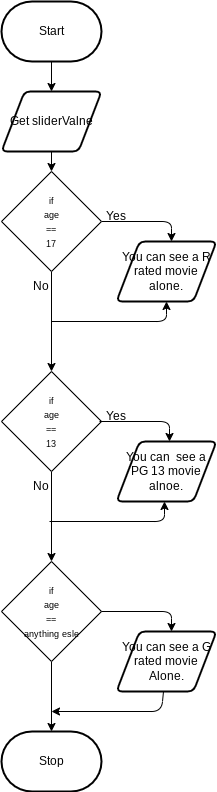

The diagram above was exported from draw.io. Its source (the exported page's mxGraphModel, read from the mxfile embedded in the PNG):
<mxGraphModel dx="908" dy="661" grid="1" gridSize="10" guides="1" tooltips="1" connect="1" arrows="1" fold="1" page="1" pageScale="1" pageWidth="850" pageHeight="1100" math="0" shadow="0">
  <root>
    <mxCell id="0" />
    <mxCell id="1" parent="0" />
    <mxCell id="33" value="Start" style="strokeWidth=2;html=1;shape=mxgraph.flowchart.terminator;whiteSpace=wrap;" parent="1" vertex="1">
      <mxGeometry x="320" y="200" width="100" height="60" as="geometry" />
    </mxCell>
    <mxCell id="34" style="edgeStyle=none;html=1;entryX=0.5;entryY=0;entryDx=0;entryDy=0;" parent="1" source="35" target="42" edge="1">
      <mxGeometry relative="1" as="geometry" />
    </mxCell>
    <mxCell id="35" value="Get sliderValne" style="shape=parallelogram;html=1;strokeWidth=2;perimeter=parallelogramPerimeter;whiteSpace=wrap;rounded=1;arcSize=12;size=0.23;" parent="1" vertex="1">
      <mxGeometry x="320" y="290" width="100" height="60" as="geometry" />
    </mxCell>
    <mxCell id="36" value="You can see a R rated movie alone." style="shape=parallelogram;html=1;strokeWidth=2;perimeter=parallelogramPerimeter;whiteSpace=wrap;rounded=1;arcSize=12;size=0.23;" parent="1" vertex="1">
      <mxGeometry x="435" y="440" width="100" height="60" as="geometry" />
    </mxCell>
    <mxCell id="37" value="Stop" style="strokeWidth=2;html=1;shape=mxgraph.flowchart.terminator;whiteSpace=wrap;" parent="1" vertex="1">
      <mxGeometry x="320" y="930" width="100" height="60" as="geometry" />
    </mxCell>
    <mxCell id="38" style="edgeStyle=none;html=1;entryX=0.5;entryY=0;entryDx=0;entryDy=0;" parent="1" target="35" edge="1">
      <mxGeometry relative="1" as="geometry">
        <mxPoint x="370" y="260" as="sourcePoint" />
      </mxGeometry>
    </mxCell>
    <mxCell id="40" style="edgeStyle=none;html=1;fontSize=9;" parent="1" source="42" edge="1">
      <mxGeometry relative="1" as="geometry">
        <mxPoint x="490" y="440" as="targetPoint" />
        <Array as="points">
          <mxPoint x="490" y="420" />
        </Array>
      </mxGeometry>
    </mxCell>
    <mxCell id="41" style="edgeStyle=none;html=1;" parent="1" source="42" target="44" edge="1">
      <mxGeometry relative="1" as="geometry" />
    </mxCell>
    <mxCell id="42" value="&lt;font style=&quot;font-size: 9px&quot;&gt;if&lt;br&gt;age&lt;br&gt;==&lt;br&gt;17&lt;br&gt;&lt;/font&gt;" style="rhombus;whiteSpace=wrap;html=1;" parent="1" vertex="1">
      <mxGeometry x="320" y="370" width="100" height="100" as="geometry" />
    </mxCell>
    <mxCell id="43" style="edgeStyle=none;html=1;entryX=0.5;entryY=0;entryDx=0;entryDy=0;" parent="1" source="44" target="55" edge="1">
      <mxGeometry relative="1" as="geometry">
        <mxPoint x="370" y="710" as="targetPoint" />
      </mxGeometry>
    </mxCell>
    <mxCell id="44" value="&lt;font style=&quot;font-size: 9px&quot;&gt;if&lt;br&gt;age&lt;br&gt;==&lt;br&gt;13&lt;br&gt;&lt;/font&gt;" style="rhombus;whiteSpace=wrap;html=1;" parent="1" vertex="1">
      <mxGeometry x="320" y="570" width="100" height="100" as="geometry" />
    </mxCell>
    <mxCell id="45" style="edgeStyle=none;html=1;fontSize=9;entryX=0.5;entryY=1;entryDx=0;entryDy=0;" parent="1" target="36" edge="1">
      <mxGeometry relative="1" as="geometry">
        <mxPoint x="440" y="529" as="targetPoint" />
        <Array as="points">
          <mxPoint x="485" y="520" />
        </Array>
        <mxPoint x="370" y="520" as="sourcePoint" />
      </mxGeometry>
    </mxCell>
    <mxCell id="46" style="edgeStyle=none;html=1;fontSize=9;" parent="1" edge="1">
      <mxGeometry relative="1" as="geometry">
        <mxPoint x="488" y="640" as="targetPoint" />
        <Array as="points">
          <mxPoint x="488" y="620" />
        </Array>
        <mxPoint x="418" y="620" as="sourcePoint" />
      </mxGeometry>
    </mxCell>
    <mxCell id="48" value="You can&amp;nbsp; see a PG 13 movie alnoe." style="shape=parallelogram;html=1;strokeWidth=2;perimeter=parallelogramPerimeter;whiteSpace=wrap;rounded=1;arcSize=12;size=0.23;" parent="1" vertex="1">
      <mxGeometry x="435" y="640" width="100" height="60" as="geometry" />
    </mxCell>
    <mxCell id="49" value="Yes" style="text;html=1;strokeColor=none;fillColor=none;align=center;verticalAlign=middle;whiteSpace=wrap;rounded=0;" parent="1" vertex="1">
      <mxGeometry x="405" y="400" width="60" height="30" as="geometry" />
    </mxCell>
    <mxCell id="50" value="Yes" style="text;html=1;strokeColor=none;fillColor=none;align=center;verticalAlign=middle;whiteSpace=wrap;rounded=0;" parent="1" vertex="1">
      <mxGeometry x="405" y="600" width="60" height="30" as="geometry" />
    </mxCell>
    <mxCell id="51" value="No" style="text;html=1;strokeColor=none;fillColor=none;align=center;verticalAlign=middle;whiteSpace=wrap;rounded=0;" parent="1" vertex="1">
      <mxGeometry x="330" y="470" width="60" height="30" as="geometry" />
    </mxCell>
    <mxCell id="52" value="No" style="text;html=1;strokeColor=none;fillColor=none;align=center;verticalAlign=middle;whiteSpace=wrap;rounded=0;" parent="1" vertex="1">
      <mxGeometry x="330" y="670" width="60" height="30" as="geometry" />
    </mxCell>
    <mxCell id="57" style="edgeStyle=none;html=1;" parent="1" source="55" target="37" edge="1">
      <mxGeometry relative="1" as="geometry" />
    </mxCell>
    <mxCell id="55" value="&lt;font style=&quot;font-size: 9px&quot;&gt;if&lt;br&gt;age&lt;br&gt;==&lt;br&gt;anything esle&lt;br&gt;&lt;/font&gt;" style="rhombus;whiteSpace=wrap;html=1;" parent="1" vertex="1">
      <mxGeometry x="320" y="760" width="100" height="100" as="geometry" />
    </mxCell>
    <mxCell id="56" style="edgeStyle=none;html=1;fontSize=9;entryX=0.5;entryY=1;entryDx=0;entryDy=0;" parent="1" edge="1">
      <mxGeometry relative="1" as="geometry">
        <mxPoint x="483" y="700" as="targetPoint" />
        <Array as="points">
          <mxPoint x="483" y="720" />
        </Array>
        <mxPoint x="368" y="720" as="sourcePoint" />
      </mxGeometry>
    </mxCell>
    <mxCell id="61" style="edgeStyle=none;html=1;" edge="1" parent="1" source="58">
      <mxGeometry relative="1" as="geometry">
        <mxPoint x="370" y="910" as="targetPoint" />
        <Array as="points">
          <mxPoint x="480" y="910" />
        </Array>
      </mxGeometry>
    </mxCell>
    <mxCell id="58" value="You can see a G rated movie Alone." style="shape=parallelogram;html=1;strokeWidth=2;perimeter=parallelogramPerimeter;whiteSpace=wrap;rounded=1;arcSize=12;size=0.23;" parent="1" vertex="1">
      <mxGeometry x="435" y="830" width="100" height="60" as="geometry" />
    </mxCell>
    <mxCell id="59" style="edgeStyle=none;html=1;fontSize=9;" edge="1" parent="1">
      <mxGeometry relative="1" as="geometry">
        <mxPoint x="490" y="830" as="targetPoint" />
        <Array as="points">
          <mxPoint x="490" y="810" />
        </Array>
        <mxPoint x="420" y="810" as="sourcePoint" />
      </mxGeometry>
    </mxCell>
  </root>
</mxGraphModel>